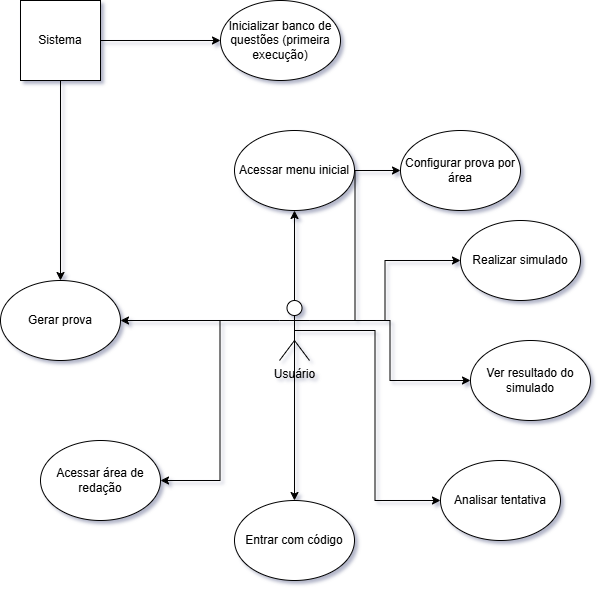

The diagram above was exported from draw.io. Its source (the exported page's mxGraphModel, read from the mxfile embedded in the PNG):
<mxGraphModel dx="1426" dy="805" grid="1" gridSize="10" guides="1" tooltips="1" connect="1" arrows="1" fold="1" page="1" pageScale="1" pageWidth="827" pageHeight="1169" math="0" shadow="0">
  <root>
    <mxCell id="0" />
    <mxCell id="1" parent="0" />
    <mxCell id="tslUYDsz58Wl6hV86rbi-11" style="edgeStyle=orthogonalEdgeStyle;rounded=0;orthogonalLoop=1;jettySize=auto;html=1;exitX=0;exitY=0.3333333333333333;exitDx=0;exitDy=0;exitPerimeter=0;entryX=1;entryY=0.5;entryDx=0;entryDy=0;" edge="1" parent="1" source="tslUYDsz58Wl6hV86rbi-1" target="tslUYDsz58Wl6hV86rbi-10">
      <mxGeometry relative="1" as="geometry" />
    </mxCell>
    <mxCell id="tslUYDsz58Wl6hV86rbi-20" style="edgeStyle=orthogonalEdgeStyle;rounded=0;orthogonalLoop=1;jettySize=auto;html=1;exitX=0;exitY=0.3333333333333333;exitDx=0;exitDy=0;exitPerimeter=0;entryX=1;entryY=0.5;entryDx=0;entryDy=0;" edge="1" parent="1" source="tslUYDsz58Wl6hV86rbi-1" target="tslUYDsz58Wl6hV86rbi-19">
      <mxGeometry relative="1" as="geometry" />
    </mxCell>
    <mxCell id="tslUYDsz58Wl6hV86rbi-21" style="edgeStyle=orthogonalEdgeStyle;rounded=0;orthogonalLoop=1;jettySize=auto;html=1;exitX=0.5;exitY=0.5;exitDx=0;exitDy=0;exitPerimeter=0;" edge="1" parent="1" source="tslUYDsz58Wl6hV86rbi-1" target="tslUYDsz58Wl6hV86rbi-18">
      <mxGeometry relative="1" as="geometry" />
    </mxCell>
    <mxCell id="tslUYDsz58Wl6hV86rbi-22" style="edgeStyle=orthogonalEdgeStyle;rounded=0;orthogonalLoop=1;jettySize=auto;html=1;exitX=1;exitY=0.3333333333333333;exitDx=0;exitDy=0;exitPerimeter=0;entryX=0;entryY=0.5;entryDx=0;entryDy=0;" edge="1" parent="1" source="tslUYDsz58Wl6hV86rbi-1" target="tslUYDsz58Wl6hV86rbi-16">
      <mxGeometry relative="1" as="geometry" />
    </mxCell>
    <mxCell id="tslUYDsz58Wl6hV86rbi-23" style="edgeStyle=orthogonalEdgeStyle;rounded=0;orthogonalLoop=1;jettySize=auto;html=1;exitX=1;exitY=0.3333333333333333;exitDx=0;exitDy=0;exitPerimeter=0;" edge="1" parent="1" source="tslUYDsz58Wl6hV86rbi-1" target="tslUYDsz58Wl6hV86rbi-15">
      <mxGeometry relative="1" as="geometry" />
    </mxCell>
    <mxCell id="tslUYDsz58Wl6hV86rbi-24" style="edgeStyle=orthogonalEdgeStyle;rounded=0;orthogonalLoop=1;jettySize=auto;html=1;exitX=1;exitY=0.3333333333333333;exitDx=0;exitDy=0;exitPerimeter=0;entryX=0;entryY=0.5;entryDx=0;entryDy=0;" edge="1" parent="1" source="tslUYDsz58Wl6hV86rbi-1" target="tslUYDsz58Wl6hV86rbi-6">
      <mxGeometry relative="1" as="geometry" />
    </mxCell>
    <mxCell id="tslUYDsz58Wl6hV86rbi-26" style="edgeStyle=orthogonalEdgeStyle;rounded=0;orthogonalLoop=1;jettySize=auto;html=1;exitX=0.5;exitY=0;exitDx=0;exitDy=0;exitPerimeter=0;entryX=0.5;entryY=1;entryDx=0;entryDy=0;" edge="1" parent="1" source="tslUYDsz58Wl6hV86rbi-1" target="tslUYDsz58Wl6hV86rbi-5">
      <mxGeometry relative="1" as="geometry" />
    </mxCell>
    <mxCell id="tslUYDsz58Wl6hV86rbi-27" style="edgeStyle=orthogonalEdgeStyle;rounded=0;orthogonalLoop=1;jettySize=auto;html=1;exitX=0.5;exitY=0.5;exitDx=0;exitDy=0;exitPerimeter=0;entryX=0;entryY=0.5;entryDx=0;entryDy=0;" edge="1" parent="1" source="tslUYDsz58Wl6hV86rbi-1" target="tslUYDsz58Wl6hV86rbi-17">
      <mxGeometry relative="1" as="geometry">
        <mxPoint x="490" y="590" as="targetPoint" />
      </mxGeometry>
    </mxCell>
    <mxCell id="tslUYDsz58Wl6hV86rbi-1" value="Usuário" style="shape=umlActor;verticalLabelPosition=bottom;verticalAlign=top;html=1;outlineConnect=0;" vertex="1" parent="1">
      <mxGeometry x="399" y="400" width="30" height="60" as="geometry" />
    </mxCell>
    <mxCell id="tslUYDsz58Wl6hV86rbi-5" value="&lt;div&gt;Acessar menu inicial&lt;/div&gt;" style="ellipse;whiteSpace=wrap;html=1;" vertex="1" parent="1">
      <mxGeometry x="354" y="230" width="120" height="80" as="geometry" />
    </mxCell>
    <mxCell id="tslUYDsz58Wl6hV86rbi-6" value="&lt;div&gt;Configurar prova por área&lt;/div&gt;" style="ellipse;whiteSpace=wrap;html=1;" vertex="1" parent="1">
      <mxGeometry x="520" y="230" width="120" height="80" as="geometry" />
    </mxCell>
    <mxCell id="tslUYDsz58Wl6hV86rbi-7" value="Inicializar banco de questões (primeira execução)" style="ellipse;whiteSpace=wrap;html=1;" vertex="1" parent="1">
      <mxGeometry x="340" y="100" width="120" height="80" as="geometry" />
    </mxCell>
    <mxCell id="tslUYDsz58Wl6hV86rbi-13" style="edgeStyle=orthogonalEdgeStyle;rounded=0;orthogonalLoop=1;jettySize=auto;html=1;exitX=1;exitY=0.5;exitDx=0;exitDy=0;entryX=0;entryY=0.5;entryDx=0;entryDy=0;" edge="1" parent="1" source="tslUYDsz58Wl6hV86rbi-8" target="tslUYDsz58Wl6hV86rbi-7">
      <mxGeometry relative="1" as="geometry" />
    </mxCell>
    <mxCell id="tslUYDsz58Wl6hV86rbi-14" style="edgeStyle=orthogonalEdgeStyle;rounded=0;orthogonalLoop=1;jettySize=auto;html=1;exitX=0.5;exitY=1;exitDx=0;exitDy=0;entryX=0.5;entryY=0;entryDx=0;entryDy=0;" edge="1" parent="1" source="tslUYDsz58Wl6hV86rbi-8" target="tslUYDsz58Wl6hV86rbi-10">
      <mxGeometry relative="1" as="geometry" />
    </mxCell>
    <mxCell id="tslUYDsz58Wl6hV86rbi-8" value="Sistema" style="whiteSpace=wrap;html=1;aspect=fixed;" vertex="1" parent="1">
      <mxGeometry x="140" y="100" width="80" height="80" as="geometry" />
    </mxCell>
    <mxCell id="tslUYDsz58Wl6hV86rbi-10" value="&lt;div&gt;Gerar prova&lt;/div&gt;" style="ellipse;whiteSpace=wrap;html=1;" vertex="1" parent="1">
      <mxGeometry x="120" y="380" width="120" height="80" as="geometry" />
    </mxCell>
    <mxCell id="tslUYDsz58Wl6hV86rbi-15" value="&lt;div&gt;Realizar simulado&lt;/div&gt;" style="ellipse;whiteSpace=wrap;html=1;" vertex="1" parent="1">
      <mxGeometry x="580" y="320" width="120" height="80" as="geometry" />
    </mxCell>
    <mxCell id="tslUYDsz58Wl6hV86rbi-16" value="&lt;div&gt;Ver resultado do simulado&lt;/div&gt;" style="ellipse;whiteSpace=wrap;html=1;" vertex="1" parent="1">
      <mxGeometry x="590" y="440" width="120" height="80" as="geometry" />
    </mxCell>
    <mxCell id="tslUYDsz58Wl6hV86rbi-17" value="&lt;div&gt;Analisar tentativa&lt;/div&gt;" style="ellipse;whiteSpace=wrap;html=1;" vertex="1" parent="1">
      <mxGeometry x="560" y="560" width="120" height="80" as="geometry" />
    </mxCell>
    <mxCell id="tslUYDsz58Wl6hV86rbi-18" value="&lt;div&gt;Entrar com código&lt;/div&gt;" style="ellipse;whiteSpace=wrap;html=1;" vertex="1" parent="1">
      <mxGeometry x="354" y="600" width="120" height="80" as="geometry" />
    </mxCell>
    <mxCell id="tslUYDsz58Wl6hV86rbi-19" value="&lt;div&gt;Acessar área de redação&lt;/div&gt;" style="ellipse;whiteSpace=wrap;html=1;" vertex="1" parent="1">
      <mxGeometry x="160" y="540" width="120" height="80" as="geometry" />
    </mxCell>
  </root>
</mxGraphModel>